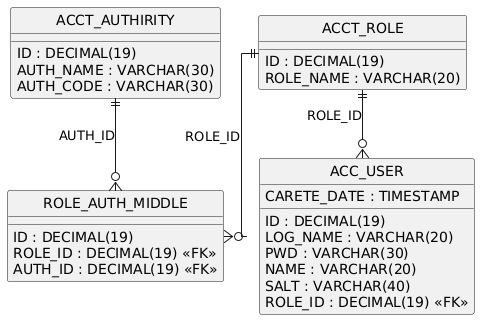

The diagram above was rendered by PlantUML. Its source (embedded in the PNG):
@startuml
hide circle
skinparam linetype ortho

entity "ACCT_AUTHIRITY" as ACCT_AUTHIRITY {
  ID : DECIMAL(19)
  AUTH_NAME : VARCHAR(30)
  AUTH_CODE : VARCHAR(30)
}

entity "ACCT_ROLE" as ACCT_ROLE {
  ID : DECIMAL(19)
  ROLE_NAME : VARCHAR(20)
}

entity "ACC_USER" as ACC_USER {
  ID : DECIMAL(19)
  LOG_NAME : VARCHAR(20)
  PWD : VARCHAR(30)
  NAME : VARCHAR(20)
  SALT : VARCHAR(40)
  CARETE_DATE : TIMESTAMP
  ROLE_ID : DECIMAL(19) <<FK>>
}

entity "ROLE_AUTH_MIDDLE" as ROLE_AUTH_MIDDLE {
  ID : DECIMAL(19)
  ROLE_ID : DECIMAL(19) <<FK>>
  AUTH_ID : DECIMAL(19) <<FK>>
}

ACCT_ROLE ||--o{ ACC_USER : "ROLE_ID"
ACCT_ROLE ||--o{ ROLE_AUTH_MIDDLE : "ROLE_ID"
ACCT_AUTHIRITY ||--o{ ROLE_AUTH_MIDDLE : "AUTH_ID"
@enduml